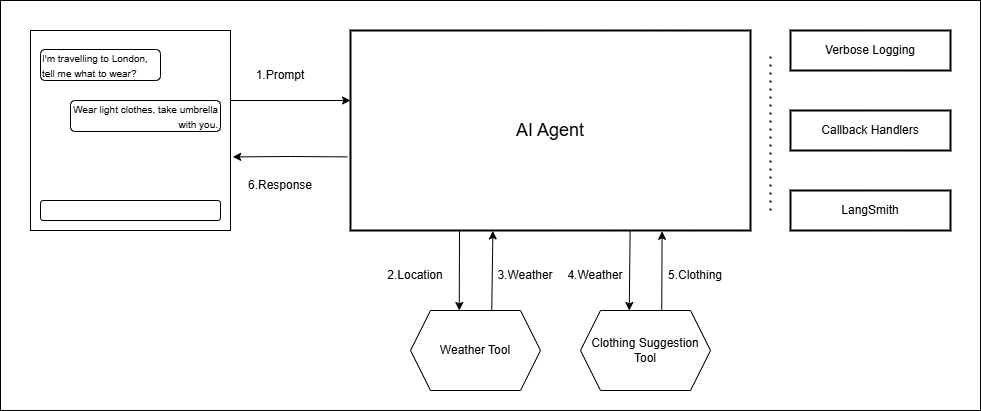

The diagram above was exported from draw.io. Its source (the exported page's mxGraphModel, read from the mxfile embedded in the PNG):
<mxGraphModel dx="2784" dy="869" grid="1" gridSize="10" guides="1" tooltips="1" connect="1" arrows="1" fold="1" page="1" pageScale="1" pageWidth="1169" pageHeight="827" math="0" shadow="0">
  <root>
    <mxCell id="0" />
    <mxCell id="1" parent="0" />
    <mxCell id="kbR8ktv2Uha1hTb5wnMJ-84" value="" style="rounded=0;whiteSpace=wrap;html=1;" vertex="1" parent="1">
      <mxGeometry x="-350" y="50" width="980" height="410" as="geometry" />
    </mxCell>
    <mxCell id="kbR8ktv2Uha1hTb5wnMJ-2" value="AI Agent" style="whiteSpace=wrap;strokeWidth=2;fontSize=18;" vertex="1" parent="1">
      <mxGeometry y="80" width="400" height="200" as="geometry" />
    </mxCell>
    <mxCell id="kbR8ktv2Uha1hTb5wnMJ-3" value="Verbose Logging" style="whiteSpace=wrap;strokeWidth=2;" vertex="1" parent="1">
      <mxGeometry x="440" y="80" width="160" height="40" as="geometry" />
    </mxCell>
    <mxCell id="kbR8ktv2Uha1hTb5wnMJ-4" value="Callback Handlers" style="whiteSpace=wrap;strokeWidth=2;" vertex="1" parent="1">
      <mxGeometry x="440" y="160" width="160" height="40" as="geometry" />
    </mxCell>
    <mxCell id="kbR8ktv2Uha1hTb5wnMJ-5" value="LangSmith" style="whiteSpace=wrap;strokeWidth=2;" vertex="1" parent="1">
      <mxGeometry x="440" y="240" width="160" height="40" as="geometry" />
    </mxCell>
    <mxCell id="kbR8ktv2Uha1hTb5wnMJ-37" value="Clothing Suggestion Tool" style="shape=hexagon;perimeter=hexagonPerimeter2;whiteSpace=wrap;html=1;fixedSize=1;" vertex="1" parent="1">
      <mxGeometry x="230" y="360" width="130" height="80" as="geometry" />
    </mxCell>
    <mxCell id="kbR8ktv2Uha1hTb5wnMJ-46" value="" style="whiteSpace=wrap;html=1;aspect=fixed;" vertex="1" parent="1">
      <mxGeometry x="-320" y="80" width="200" height="200" as="geometry" />
    </mxCell>
    <mxCell id="kbR8ktv2Uha1hTb5wnMJ-44" value="" style="shape=image;imageAspect=0;aspect=fixed;verticalLabelPosition=bottom;verticalAlign=top;image=https://opendatascience.com/wp-content/uploads/2024/07/1_-PlFCd_VBcALKReO3ZaOEg-750x350.png;" vertex="1" parent="1">
      <mxGeometry x="240" y="138" width="149.8" height="70" as="geometry" />
    </mxCell>
    <mxCell id="kbR8ktv2Uha1hTb5wnMJ-48" value="&lt;span style=&quot;font-size: 10px;&quot;&gt;I'm travelling to London, tell me what to wear?&lt;/span&gt;" style="rounded=1;whiteSpace=wrap;html=1;align=left;" vertex="1" parent="1">
      <mxGeometry x="-310" y="99" width="120" height="31" as="geometry" />
    </mxCell>
    <mxCell id="kbR8ktv2Uha1hTb5wnMJ-49" value="&lt;font style=&quot;font-size: 10px;&quot;&gt;Wear light clothes, take umbrella with you.&lt;/font&gt;" style="rounded=1;whiteSpace=wrap;html=1;align=right;" vertex="1" parent="1">
      <mxGeometry x="-280" y="150" width="150" height="31" as="geometry" />
    </mxCell>
    <mxCell id="kbR8ktv2Uha1hTb5wnMJ-51" value="" style="rounded=1;whiteSpace=wrap;html=1;" vertex="1" parent="1">
      <mxGeometry x="-310" y="250" width="180" height="20" as="geometry" />
    </mxCell>
    <mxCell id="kbR8ktv2Uha1hTb5wnMJ-53" value="Weather Tool" style="shape=hexagon;perimeter=hexagonPerimeter2;whiteSpace=wrap;html=1;fixedSize=1;" vertex="1" parent="1">
      <mxGeometry x="60" y="360" width="130" height="80" as="geometry" />
    </mxCell>
    <mxCell id="kbR8ktv2Uha1hTb5wnMJ-56" value="" style="endArrow=classic;html=1;rounded=0;entryX=0.375;entryY=0;entryDx=0;entryDy=0;" edge="1" parent="1" target="kbR8ktv2Uha1hTb5wnMJ-53">
      <mxGeometry width="50" height="50" relative="1" as="geometry">
        <mxPoint x="109" y="280" as="sourcePoint" />
        <mxPoint x="250" y="210" as="targetPoint" />
      </mxGeometry>
    </mxCell>
    <mxCell id="kbR8ktv2Uha1hTb5wnMJ-57" value="" style="endArrow=classic;html=1;rounded=0;exitX=0.625;exitY=0;exitDx=0;exitDy=0;entryX=0.356;entryY=1.002;entryDx=0;entryDy=0;entryPerimeter=0;" edge="1" parent="1" source="kbR8ktv2Uha1hTb5wnMJ-53" target="kbR8ktv2Uha1hTb5wnMJ-2">
      <mxGeometry width="50" height="50" relative="1" as="geometry">
        <mxPoint x="110" y="290" as="sourcePoint" />
        <mxPoint x="109" y="344" as="targetPoint" />
      </mxGeometry>
    </mxCell>
    <mxCell id="kbR8ktv2Uha1hTb5wnMJ-58" value="" style="endArrow=classic;html=1;rounded=0;entryX=0.375;entryY=0;entryDx=0;entryDy=0;exitX=0.699;exitY=1.003;exitDx=0;exitDy=0;exitPerimeter=0;" edge="1" parent="1" source="kbR8ktv2Uha1hTb5wnMJ-2" target="kbR8ktv2Uha1hTb5wnMJ-37">
      <mxGeometry width="50" height="50" relative="1" as="geometry">
        <mxPoint x="280" y="284" as="sourcePoint" />
        <mxPoint x="119" y="344" as="targetPoint" />
      </mxGeometry>
    </mxCell>
    <mxCell id="kbR8ktv2Uha1hTb5wnMJ-59" value="" style="endArrow=classic;html=1;rounded=0;exitX=0.625;exitY=0;exitDx=0;exitDy=0;entryX=0.779;entryY=1.004;entryDx=0;entryDy=0;entryPerimeter=0;" edge="1" parent="1" source="kbR8ktv2Uha1hTb5wnMJ-37" target="kbR8ktv2Uha1hTb5wnMJ-2">
      <mxGeometry width="50" height="50" relative="1" as="geometry">
        <mxPoint x="275" y="294" as="sourcePoint" />
        <mxPoint x="289" y="344" as="targetPoint" />
      </mxGeometry>
    </mxCell>
    <mxCell id="kbR8ktv2Uha1hTb5wnMJ-60" value="" style="endArrow=classic;html=1;rounded=0;exitX=1;exitY=0.25;exitDx=0;exitDy=0;entryX=0;entryY=0.25;entryDx=0;entryDy=0;" edge="1" parent="1">
      <mxGeometry width="50" height="50" relative="1" as="geometry">
        <mxPoint x="-120" y="150" as="sourcePoint" />
        <mxPoint y="150" as="targetPoint" />
      </mxGeometry>
    </mxCell>
    <mxCell id="kbR8ktv2Uha1hTb5wnMJ-61" value="" style="endArrow=classic;html=1;rounded=0;exitX=-0.008;exitY=0.632;exitDx=0;exitDy=0;entryX=1.011;entryY=0.632;entryDx=0;entryDy=0;exitPerimeter=0;entryPerimeter=0;" edge="1" parent="1" source="kbR8ktv2Uha1hTb5wnMJ-2" target="kbR8ktv2Uha1hTb5wnMJ-46">
      <mxGeometry width="50" height="50" relative="1" as="geometry">
        <mxPoint x="-140" y="358.82" as="sourcePoint" />
        <mxPoint x="-20" y="358.82" as="targetPoint" />
        <Array as="points">
          <mxPoint x="-60" y="206" />
        </Array>
      </mxGeometry>
    </mxCell>
    <mxCell id="kbR8ktv2Uha1hTb5wnMJ-65" value="1.Prompt" style="text;html=1;align=center;verticalAlign=middle;whiteSpace=wrap;rounded=0;" vertex="1" parent="1">
      <mxGeometry x="-100" y="110" width="60" height="30" as="geometry" />
    </mxCell>
    <mxCell id="kbR8ktv2Uha1hTb5wnMJ-66" value="6.Response" style="text;html=1;align=center;verticalAlign=middle;whiteSpace=wrap;rounded=0;" vertex="1" parent="1">
      <mxGeometry x="-100" y="220" width="60" height="30" as="geometry" />
    </mxCell>
    <mxCell id="kbR8ktv2Uha1hTb5wnMJ-75" value="2.Location" style="text;html=1;align=center;verticalAlign=middle;whiteSpace=wrap;rounded=0;" vertex="1" parent="1">
      <mxGeometry x="30" y="310" width="70" height="30" as="geometry" />
    </mxCell>
    <mxCell id="kbR8ktv2Uha1hTb5wnMJ-76" value="3.Weather" style="text;html=1;align=center;verticalAlign=middle;whiteSpace=wrap;rounded=0;" vertex="1" parent="1">
      <mxGeometry x="140" y="310" width="70" height="30" as="geometry" />
    </mxCell>
    <mxCell id="kbR8ktv2Uha1hTb5wnMJ-80" value="" style="shape=image;imageAspect=0;aspect=fixed;verticalLabelPosition=bottom;verticalAlign=top;image=https://encrypted-tbn2.gstatic.com/images?q=tbn:ANd9GcTxTfIvGuflSqN_U7M_9b9sLKjgtL6Hy9ih1Wyn2TCjtA6hYA3WQWspSXeo0zIR9W2cK3toymjovA9CFRJsA0Gg0e6SR6cYT95SsxSZSa0;" vertex="1" parent="1">
      <mxGeometry x="80" y="150" width="46" height="46" as="geometry" />
    </mxCell>
    <mxCell id="kbR8ktv2Uha1hTb5wnMJ-81" value="4.Weather" style="text;html=1;align=center;verticalAlign=middle;whiteSpace=wrap;rounded=0;" vertex="1" parent="1">
      <mxGeometry x="210" y="310" width="70" height="30" as="geometry" />
    </mxCell>
    <mxCell id="kbR8ktv2Uha1hTb5wnMJ-82" value="5.Clothing" style="text;html=1;align=center;verticalAlign=middle;whiteSpace=wrap;rounded=0;" vertex="1" parent="1">
      <mxGeometry x="309.8" y="310" width="70" height="30" as="geometry" />
    </mxCell>
    <mxCell id="kbR8ktv2Uha1hTb5wnMJ-83" value="" style="endArrow=none;dashed=1;html=1;dashPattern=1 3;strokeWidth=2;rounded=0;" edge="1" parent="1">
      <mxGeometry width="50" height="50" relative="1" as="geometry">
        <mxPoint x="420" y="260" as="sourcePoint" />
        <mxPoint x="420" y="100" as="targetPoint" />
      </mxGeometry>
    </mxCell>
  </root>
</mxGraphModel>